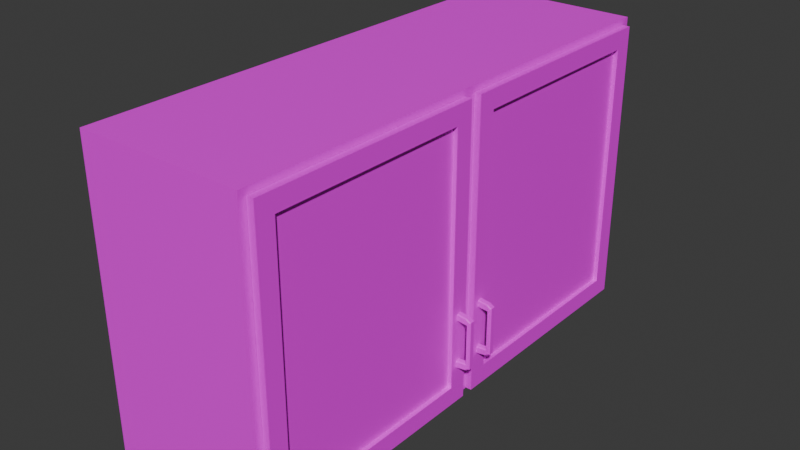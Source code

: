 # Source: kitchen-top-cupboards.blend  (saved by Blender 4.3.34; exported with 4.5.12 LTS)
import bpy
from mathutils import Matrix  # noqa: F401  (used for matrix-valued properties, if any)

bpy.ops.wm.read_factory_settings(use_empty=True)
scene = bpy.context.scene
scene.name = 'Scene'

# ---- collections
col_collection = bpy.data.collections.new('Collection'); scene.collection.children.link(col_collection)

# ---- images (referenced by path relative to the original .blend; pixels are not part of the script)
import os
ASSET_DIR = os.environ.get("B2B_ASSET_DIR", "")  # directory of the original .blend (textures are referenced by path, not embedded)
HERE = os.path.dirname(os.path.abspath(__file__))  # packed textures are extracted next to this script under _unpacked/

def load_image(name, relpath, width, height, colorspace="sRGB"):
    """Load a texture the original file referenced (path relative to the .blend, or extracted next to this script)."""
    p = next((c for c in (os.path.join(HERE, relpath), os.path.join(ASSET_DIR, relpath)) if relpath and os.path.exists(c)), "")
    if p:
        img = bpy.data.images.load(p, check_existing=True)
        img.name = name
    else:  # same state as the original file: an image datablock whose file is absent (Cycles renders it pink)
        img = bpy.data.images.new(name, width, height)
        img.source = "FILE"
        img.filepath = "//" + (relpath or name)
    img.colorspace_settings.name = colorspace
    return img
img_hotpandagradientpalette_png = load_image('hotpandagradientpalette.png', 'hotpandagradientpalette.png', 1024, 1024, 'sRGB')

# ---- materials (node trees are filled in below, after node groups)
mat_material = bpy.data.materials.new('Material')
mat_material.alpha_threshold = 0.0
mat_material.roughness = 0.5
mat_material.line_color = (0.0, 0.0, 0.0, 1.0)

# ---- material node trees
mat_material.use_nodes = True; mat_material.node_tree.nodes.clear()
_N = mat_material.node_tree.nodes; _L = mat_material.node_tree.links
n0 = _N.new('ShaderNodeOutputMaterial'); n0.name = 'Material Output'; n0.location = (300, 300)
n1 = _N.new('ShaderNodeBsdfPrincipled'); n1.name = 'Principled BSDF'; n1.location = (10, 300)
n1.inputs[3].default_value = 1.45
n2 = _N.new('ShaderNodeTexImage'); n2.name = 'Image Texture'; n2.location = (-280, 280)
n2.image = img_hotpandagradientpalette_png
_L.new(n1.outputs[0], n0.inputs[0])
_L.new(n2.outputs[0], n1.inputs[0])
n0.is_active_output = True

# ---- world
world_world = bpy.data.worlds.new('World'); scene.world = world_world
world_world.use_nodes = True; world_world.node_tree.nodes.clear()
_N = world_world.node_tree.nodes; _L = world_world.node_tree.links
n0 = _N.new('ShaderNodeOutputWorld'); n0.name = 'World Output'; n0.location = (300, 300)
n1 = _N.new('ShaderNodeBackground'); n1.name = 'Background'; n1.location = (10, 300)
n1.inputs[0].default_value = (0.05088, 0.05088, 0.05088, 1.0)
_L.new(n1.outputs[0], n0.inputs[0])
n0.is_active_output = True
world_world.color = (0.05088, 0.05088, 0.05088)
world_world.sun_shadow_jitter_overblur = 0.0

# ---- meshes
me_cube_001 = bpy.data.meshes.new('Cube.001')
me_cube_001.from_pydata([(0.0, -0.75, 0.0), (0.0, -0.75, 0.8817), (0.0, 0.75, 0.0), (0.0, 0.75, 0.8817), (0.5, -0.7246, 0.02542), (0.5, -0.7246, 0.8563), (0.5, 0.7246, 0.02542), (0.5, 0.7246, 0.8563), (0.5, 0.75, 0.8817), (0.5, 0.75, 0.0), (0.5, -0.75, 0.0), (0.5, -0.75, 0.8817), (0.05658, 0.7246, 0.02542), (0.05658, 0.7246, 0.8563), (0.5, 0.02678, 0.02542), (0.5, -0.02678, 0.02542), (0.5, -0.02678, 0.8563), (0.5, 0.02678, 0.8563), (0.05658, -0.7246, 0.8563), (0.05658, -0.7246, 0.02542), (0.05658, -0.02678, 0.8563), (0.05658, -0.02678, 0.02542), (0.05658, 0.02678, 0.02542), (0.05658, 0.02678, 0.8563), (0.05658, -0.7246, 0.425), (0.05658, -0.7246, 0.4567), (0.5, -0.7246, 0.425), (0.5, -0.7246, 0.4567), (0.05658, -0.02678, 0.4567), (0.05658, -0.02678, 0.425), (0.5, -0.02678, 0.4567), (0.5, -0.02678, 0.425), (0.5, 0.7246, 0.4567), (0.5, 0.7246, 0.425), (0.05658, 0.02678, 0.425), (0.05658, 0.02678, 0.4567), (0.05658, 0.7246, 0.4567), (0.05658, 0.7246, 0.425), (0.5, 0.02678, 0.425), (0.5, 0.02678, 0.4567)], [], [(2, 3, 8, 9), (5, 16, 17, 7, 8, 11), (10, 11, 1, 0), (2, 9, 10, 0), (8, 3, 1, 11), (32, 7, 13, 36), (7, 17, 23, 13), (4, 26, 27, 5, 11, 10), (15, 31, 29, 21), (6, 14, 15, 4, 10, 9), (6, 33, 37, 12), (16, 5, 18, 20), (28, 20, 18, 25), (36, 13, 23, 35), (16, 30, 31, 15, 14, 38, 39, 17), (4, 15, 21, 19), (14, 6, 12, 22), (17, 39, 35, 23), (30, 16, 20, 28), (26, 4, 19, 24), (5, 27, 25, 18), (7, 32, 33, 6, 9, 8), (12, 37, 34, 22), (38, 14, 22, 34), (38, 33, 32, 39), (33, 38, 34, 37), (39, 32, 36, 35), (31, 30, 27, 26), (30, 28, 25, 27), (29, 31, 26, 24), (21, 29, 24, 19)])
_uv = me_cube_001.uv_layers.new(name='UVMap')
_uv.uv.foreach_set('vector', [0.5089, 0.5463, 0.5283, 0.5463, 0.5283, 0.5657, 0.5089, 0.5657, 0.5278, 0.5848, 0.5278, 0.5757, 0.5278, 0.575, 0.5278, 0.566, 0.5283, 0.5657, 0.5283, 0.5851, 0.5089, 0.5851, 0.5283, 0.5851, 0.5283, 0.6045, 0.5089, 0.6045, 0.4895, 0.5657, 0.5089, 0.5657, 0.5089, 0.5851, 0.4895, 0.5851, 0.5283, 0.5657, 0.5477, 0.5657, 0.5477, 0.5851, 0.5283, 0.5851, 0.519, 0.566, 0.5278, 0.566, 0.5278, 0.566, 0.519, 0.566, 0.5278, 0.566, 0.5278, 0.575, 0.5278, 0.575, 0.5278, 0.566, 0.5095, 0.5848, 0.5183, 0.5848, 0.519, 0.5848, 0.5278, 0.5848, 0.5283, 0.5851, 0.5089, 0.5851, 0.5095, 0.5757, 0.5183, 0.5757, 0.5183, 0.5757, 0.5095, 0.5757, 0.5095, 0.566, 0.5095, 0.575, 0.5095, 0.5757, 0.5095, 0.5848, 0.5089, 0.5851, 0.5089, 0.5657, 0.5095, 0.566, 0.5183, 0.566, 0.5183, 0.566, 0.5095, 0.566, 0.5278, 0.5757, 0.5278, 0.5848, 0.5278, 0.5848, 0.5278, 0.5757, 0.519, 0.5757, 0.5278, 0.5757, 0.5278, 0.5848, 0.519, 0.5848, 0.519, 0.566, 0.5278, 0.566, 0.5278, 0.575, 0.519, 0.575, 0.5278, 0.5757, 0.519, 0.5757, 0.5183, 0.5757, 0.5095, 0.5757, 0.5095, 0.575, 0.5183, 0.575, 0.519, 0.575, 0.5278, 0.575, 0.5095, 0.5848, 0.5095, 0.5757, 0.5095, 0.5757, 0.5095, 0.5848, 0.5095, 0.575, 0.5095, 0.566, 0.5095, 0.566, 0.5095, 0.575, 0.5278, 0.575, 0.519, 0.575, 0.519, 0.575, 0.5278, 0.575, 0.519, 0.5757, 0.5278, 0.5757, 0.5278, 0.5757, 0.519, 0.5757, 0.5183, 0.5848, 0.5095, 0.5848, 0.5095, 0.5848, 0.5183, 0.5848, 0.5278, 0.5848, 0.519, 0.5848, 0.519, 0.5848, 0.5278, 0.5848, 0.5278, 0.566, 0.519, 0.566, 0.5183, 0.566, 0.5095, 0.566, 0.5089, 0.5657, 0.5283, 0.5657, 0.5095, 0.566, 0.5183, 0.566, 0.5183, 0.575, 0.5095, 0.575, 0.5183, 0.575, 0.5095, 0.575, 0.5095, 0.575, 0.5183, 0.575, 0.5183, 0.575, 0.5183, 0.566, 0.519, 0.566, 0.519, 0.575, 0.5183, 0.566, 0.5183, 0.575, 0.5183, 0.575, 0.5183, 0.566, 0.519, 0.575, 0.519, 0.566, 0.519, 0.566, 0.519, 0.575, 0.5183, 0.5757, 0.519, 0.5757, 0.519, 0.5848, 0.5183, 0.5848, 0.519, 0.5757, 0.519, 0.5757, 0.519, 0.5848, 0.519, 0.5848, 0.5183, 0.5757, 0.5183, 0.5757, 0.5183, 0.5848, 0.5183, 0.5848, 0.5095, 0.5757, 0.5183, 0.5757, 0.5183, 0.5848, 0.5095, 0.5848])
me_cube_001.materials.append(mat_material)
me_cube_001.update()
me_cube_002 = bpy.data.meshes.new('Cube.002')
me_cube_002.from_pydata([(0.0, -0.709, -0.4287), (0.0, -0.709, 0.4287), (0.0, 0.0, -0.4287), (0.0, 0.0, 0.4287), (0.02031, -0.6546, -0.3743), (0.02031, -0.6546, 0.3743), (0.02031, -0.0544, -0.3743), (0.02031, -0.0544, 0.3743), (0.02031, 0.0, 0.4287), (0.02031, 0.0, -0.4287), (0.02031, -0.709, -0.4287), (0.02031, -0.709, 0.4287), (0.007856, -0.0544, 0.3743), (0.007856, -0.0544, -0.3743), (0.007856, -0.6546, -0.3743), (0.007856, -0.6546, 0.3743), (0.02031, -0.709, -0.3189), (0.02031, -0.709, -0.1517), (0.02031, -0.6546, -0.1517), (0.02031, -0.6546, -0.3189), (0.06035, -0.6912, -0.1658), (0.0633, -0.6883, -0.1634), (0.06035, -0.6723, -0.1658), (0.0633, -0.6753, -0.1634), (0.02031, -0.6723, -0.3159), (0.02031, -0.6753, -0.3189), (0.02031, -0.6694, -0.3189), (0.02031, -0.6883, -0.3189), (0.02031, -0.6912, -0.3159), (0.02031, -0.6942, -0.3189), (0.02031, -0.6912, -0.1547), (0.02031, -0.6883, -0.1517), (0.02031, -0.6942, -0.1517), (0.02031, -0.6753, -0.1517), (0.02031, -0.6723, -0.1547), (0.02031, -0.6694, -0.1517), (0.02031, -0.6723, -0.1708), (0.02031, -0.6753, -0.1738), (0.02031, -0.6723, -0.1767), (0.02031, -0.6753, -0.2968), (0.02031, -0.6723, -0.2998), (0.02031, -0.6723, -0.2939), (0.02031, -0.6912, -0.2998), (0.02031, -0.6883, -0.2968), (0.02031, -0.6912, -0.2939), (0.02031, -0.6883, -0.1738), (0.02031, -0.6912, -0.1708), (0.02031, -0.6912, -0.1767), (0.06035, -0.6912, -0.3048), (0.0633, -0.6883, -0.3072), (0.06035, -0.6723, -0.3048), (0.0633, -0.6753, -0.3072), (0.0633, -0.6883, -0.2927), (0.06035, -0.6912, -0.293), (0.06035, -0.6723, -0.293), (0.0633, -0.6753, -0.2927), (0.0633, -0.6753, -0.1779), (0.06035, -0.6723, -0.1776), (0.06035, -0.6912, -0.1776), (0.0633, -0.6883, -0.1779), (0.05242, -0.6723, -0.1739), (0.04947, -0.6753, -0.1766), (0.04947, -0.6912, -0.3121), (0.04947, -0.6883, -0.3151), (0.04947, -0.6753, -0.294), (0.05242, -0.6723, -0.2967), (0.05242, -0.6912, -0.2967), (0.04947, -0.6883, -0.294), (0.04947, -0.6883, -0.1766), (0.05242, -0.6912, -0.1739), (0.04947, -0.6723, -0.3121), (0.04947, -0.6753, -0.3151), (0.04947, -0.6723, -0.1585), (0.04947, -0.6753, -0.1555), (0.04947, -0.6912, -0.1585), (0.04947, -0.6883, -0.1555)], [], [(0, 1, 3, 2), (2, 3, 8, 9), (7, 5, 15, 12), (24, 40, 65, 70), (2, 9, 10, 0), (8, 3, 1, 11), (7, 6, 9, 8), (6, 4, 10, 9), (5, 7, 8, 11), (5, 18, 19, 4, 14, 15), (13, 12, 15, 14), (6, 7, 12, 13), (30, 46, 69, 74), (4, 6, 13, 14), (10, 16, 17, 11, 1, 0), (42, 28, 62, 66), (74, 69, 58, 20), (33, 31, 75, 73), (18, 35, 34, 36, 38, 41, 40, 24, 26, 19), (45, 37, 61, 68), (36, 34, 72, 60), (63, 71, 51, 49), (44, 43, 39, 41, 38, 37, 45, 47), (30, 32, 17, 16, 29, 28, 42, 44, 47, 46), (4, 19, 26, 25, 27, 29, 16, 10), (18, 5, 11, 17, 32, 31, 33, 35), (39, 43, 67, 64), (66, 62, 48, 53), (52, 55, 56, 59), (52, 49, 51, 55), (70, 65, 54, 50), (60, 72, 22, 57), (21, 59, 56, 23), (27, 25, 71, 63), (64, 67, 68, 61), (54, 65, 60, 57), (66, 53, 58, 69), (24, 25, 26), (27, 28, 29), (30, 31, 32), (33, 34, 35), (36, 37, 38), (39, 40, 41), (42, 43, 44), (45, 46, 47), (53, 48, 49, 52), (50, 54, 55, 51), (20, 58, 59, 21), (57, 22, 23, 56), (75, 31, 30, 74), (63, 49, 48, 62), (67, 43, 42, 66), (73, 23, 22, 72), (61, 37, 36, 60), (71, 25, 24, 70), (27, 63, 62, 28), (39, 64, 65, 40), (45, 68, 69, 46), (51, 71, 70, 50), (33, 73, 72, 34), (21, 75, 74, 20), (56, 55, 54, 57), (64, 61, 60, 65), (66, 69, 68, 67), (52, 59, 58, 53), (73, 75, 21, 23)])
_uv = me_cube_002.uv_layers.new(name='UVMap')
_uv.uv.foreach_set('vector', [0.5243, 0.4107, 0.5124, 0.3838, 0.5208, 0.3799, 0.526, 0.3888, 0.526, 0.3888, 0.5208, 0.3799, 0.5209, 0.3796, 0.5265, 0.3873, 0.5208, 0.3787, 0.5129, 0.381, 0.5132, 0.3805, 0.5208, 0.3784, 0.9704, 0.4997, 0.9569, 0.501, 0.961, 0.4967, 0.9681, 0.4933, 0.526, 0.3888, 0.5265, 0.3873, 0.5259, 0.405, 0.5243, 0.4107, 0.5209, 0.3796, 0.5208, 0.3799, 0.5124, 0.3838, 0.5123, 0.3835, 0.5208, 0.3787, 0.5279, 0.3794, 0.5265, 0.3873, 0.5209, 0.3796, 0.5279, 0.3794, 0.5344, 0.3617, 0.5259, 0.405, 0.5265, 0.3873, 0.5129, 0.381, 0.5208, 0.3787, 0.5209, 0.3796, 0.5123, 0.3835, 0.5129, 0.381, 0.5181, 0.3591, 0.532, 0.3448, 0.5344, 0.3617, 0.5323, 0.3483, 0.5132, 0.3805, 0.5279, 0.3784, 0.5208, 0.3784, 0.5132, 0.3805, 0.5323, 0.3483, 0.5279, 0.3794, 0.5208, 0.3787, 0.5208, 0.3784, 0.5279, 0.3784, 0.9582, 0.4879, 0.9577, 0.4868, 0.9588, 0.4865, 0.9593, 0.4878, 0.5344, 0.3617, 0.5279, 0.3794, 0.5279, 0.3784, 0.5323, 0.3483, 0.5259, 0.405, 0.5235, 0.4204, 0.5091, 0.3835, 0.5123, 0.3835, 0.5124, 0.3838, 0.5243, 0.4107, 0.9569, 0.4688, 0.9704, 0.4708, 0.9681, 0.4789, 0.9608, 0.474, 0.9593, 0.4878, 0.9588, 0.4865, 0.9603, 0.4876, 0.9599, 0.4879, 0.9581, 0.4888, 0.9583, 0.4881, 0.9593, 0.4882, 0.9592, 0.4895, 0.5181, 0.3591, 0.511, 0.3649, 0.5073, 0.3665, 0.5072, 0.3662, 0.5072, 0.366, 0.5049, 0.3546, 0.5084, 0.3429, 0.532, 0.3446, 0.5349, 0.3503, 0.532, 0.3448, 0.9575, 0.487, 0.9574, 0.489, 0.9565, 0.4901, 0.9561, 0.4839, 0.9575, 0.4895, 0.958, 0.4889, 0.959, 0.49, 0.9584, 0.4917, 0.9695, 0.4815, 0.9696, 0.491, 0.9676, 0.4894, 0.9676, 0.4834, 0.5048, 0.4025, 0.4965, 0.3989, 0.4965, 0.3592, 0.5049, 0.3546, 0.5072, 0.366, 0.507, 0.3678, 0.5058, 0.3754, 0.5055, 0.3773, 0.507, 0.3787, 0.5079, 0.3807, 0.5091, 0.3835, 0.5235, 0.4204, 0.5299, 0.4125, 0.529, 0.4204, 0.5086, 0.4209, 0.5048, 0.4025, 0.5055, 0.3773, 0.5055, 0.377, 0.5344, 0.3617, 0.532, 0.3448, 0.5349, 0.3503, 0.543, 0.3623, 0.5408, 0.3979, 0.5299, 0.4125, 0.5235, 0.4204, 0.5259, 0.405, 0.5181, 0.3591, 0.5129, 0.381, 0.5123, 0.3835, 0.5091, 0.3835, 0.5079, 0.3807, 0.5074, 0.3765, 0.5069, 0.3688, 0.511, 0.3649, 0.9491, 0.4929, 0.9491, 0.4766, 0.9531, 0.4748, 0.9533, 0.4929, 0.9608, 0.474, 0.9681, 0.4789, 0.9667, 0.4811, 0.9649, 0.481, 0.9659, 0.4838, 0.9661, 0.489, 0.9603, 0.4897, 0.9605, 0.4882, 0.9659, 0.4838, 0.9676, 0.4834, 0.9676, 0.4894, 0.9661, 0.489, 0.9681, 0.4933, 0.961, 0.4967, 0.9652, 0.4912, 0.9667, 0.4913, 0.9584, 0.4917, 0.959, 0.49, 0.9597, 0.49, 0.9599, 0.4904, 0.9599, 0.4883, 0.9605, 0.4882, 0.9603, 0.4897, 0.9598, 0.4896, 0.9774, 0.4783, 0.9775, 0.4922, 0.9696, 0.491, 0.9695, 0.4815, 0.9533, 0.4929, 0.9531, 0.4748, 0.9561, 0.4839, 0.9565, 0.4901, 0.9652, 0.4912, 0.961, 0.4967, 0.9584, 0.4917, 0.9599, 0.4904, 0.9608, 0.474, 0.9649, 0.481, 0.9603, 0.4876, 0.9588, 0.4865, 0.532, 0.3446, 0.543, 0.3623, 0.5349, 0.3503, 0.5408, 0.3979, 0.529, 0.4204, 0.5299, 0.4125, 0.507, 0.3787, 0.5074, 0.3765, 0.5079, 0.3807, 0.5069, 0.3688, 0.5073, 0.3665, 0.511, 0.3649, 0.5072, 0.3662, 0.507, 0.3678, 0.5072, 0.366, 0.4965, 0.3592, 0.5084, 0.3429, 0.5049, 0.3546, 0.5086, 0.4209, 0.4965, 0.3989, 0.5048, 0.4025, 0.5058, 0.3754, 0.5055, 0.377, 0.5055, 0.3773, 0.9649, 0.481, 0.9667, 0.4811, 0.9676, 0.4834, 0.9659, 0.4838, 0.9667, 0.4913, 0.9652, 0.4912, 0.9661, 0.489, 0.9676, 0.4894, 0.9599, 0.4879, 0.9603, 0.4876, 0.9605, 0.4882, 0.9599, 0.4883, 0.9599, 0.4904, 0.9597, 0.49, 0.9598, 0.4896, 0.9603, 0.4897, 0.9593, 0.4882, 0.9583, 0.4881, 0.9582, 0.4879, 0.9593, 0.4878, 0.9695, 0.4815, 0.9676, 0.4834, 0.9667, 0.4811, 0.9681, 0.4789, 0.9531, 0.4748, 0.9491, 0.4766, 0.9569, 0.4688, 0.9608, 0.474, 0.9592, 0.4895, 0.9598, 0.4896, 0.9597, 0.49, 0.959, 0.49, 0.9565, 0.4901, 0.9574, 0.489, 0.9575, 0.4895, 0.9584, 0.4917, 0.9696, 0.491, 0.9775, 0.4922, 0.9704, 0.4997, 0.9681, 0.4933, 0.9774, 0.4783, 0.9695, 0.4815, 0.9681, 0.4789, 0.9704, 0.4708, 0.9491, 0.4929, 0.9533, 0.4929, 0.961, 0.4967, 0.9569, 0.501, 0.9575, 0.487, 0.9561, 0.4839, 0.9588, 0.4865, 0.9577, 0.4868, 0.9676, 0.4894, 0.9696, 0.491, 0.9681, 0.4933, 0.9667, 0.4913, 0.9581, 0.4888, 0.9592, 0.4895, 0.959, 0.49, 0.958, 0.4889, 0.9599, 0.4883, 0.9593, 0.4882, 0.9593, 0.4878, 0.9599, 0.4879, 0.9603, 0.4897, 0.9661, 0.489, 0.9652, 0.4912, 0.9599, 0.4904, 0.9533, 0.4929, 0.9565, 0.4901, 0.9584, 0.4917, 0.961, 0.4967, 0.9608, 0.474, 0.9588, 0.4865, 0.9561, 0.4839, 0.9531, 0.4748, 0.9659, 0.4838, 0.9605, 0.4882, 0.9603, 0.4876, 0.9649, 0.481, 0.9592, 0.4895, 0.9593, 0.4882, 0.9599, 0.4883, 0.9598, 0.4896])
me_cube_002.materials.append(mat_material)
me_cube_002.update()
me_cube_003 = bpy.data.meshes.new('Cube.003')
me_cube_003.from_pydata([(0.0, 0.709, -0.4287), (0.0, 0.709, 0.4287), (0.0, 0.0, -0.4287), (0.0, 0.0, 0.4287), (0.02031, 0.6546, -0.3743), (0.02031, 0.6546, 0.3743), (0.02031, 0.0544, -0.3743), (0.02031, 0.0544, 0.3743), (0.02031, 0.0, 0.4287), (0.02031, 0.0, -0.4287), (0.02031, 0.709, -0.4287), (0.02031, 0.709, 0.4287), (0.007856, 0.0544, 0.3743), (0.007856, 0.0544, -0.3743), (0.007856, 0.6546, -0.3743), (0.007856, 0.6546, 0.3743), (0.02031, 0.709, -0.3189), (0.02031, 0.709, -0.1517), (0.02031, 0.6546, -0.1517), (0.02031, 0.6546, -0.3189), (0.06035, 0.6912, -0.1658), (0.0633, 0.6883, -0.1634), (0.06035, 0.6723, -0.1658), (0.0633, 0.6753, -0.1634), (0.02031, 0.6723, -0.3159), (0.02031, 0.6753, -0.3189), (0.02031, 0.6694, -0.3189), (0.02031, 0.6883, -0.3189), (0.02031, 0.6912, -0.3159), (0.02031, 0.6942, -0.3189), (0.02031, 0.6912, -0.1547), (0.02031, 0.6883, -0.1517), (0.02031, 0.6942, -0.1517), (0.02031, 0.6753, -0.1517), (0.02031, 0.6723, -0.1547), (0.02031, 0.6694, -0.1517), (0.02031, 0.6723, -0.1708), (0.02031, 0.6753, -0.1738), (0.02031, 0.6723, -0.1767), (0.02031, 0.6753, -0.2968), (0.02031, 0.6723, -0.2998), (0.02031, 0.6723, -0.2939), (0.02031, 0.6912, -0.2998), (0.02031, 0.6883, -0.2968), (0.02031, 0.6912, -0.2939), (0.02031, 0.6883, -0.1738), (0.02031, 0.6912, -0.1708), (0.02031, 0.6912, -0.1767), (0.06035, 0.6912, -0.3048), (0.0633, 0.6883, -0.3072), (0.06035, 0.6723, -0.3048), (0.0633, 0.6753, -0.3072), (0.0633, 0.6883, -0.2927), (0.06035, 0.6912, -0.293), (0.06035, 0.6723, -0.293), (0.0633, 0.6753, -0.2927), (0.0633, 0.6753, -0.1779), (0.06035, 0.6723, -0.1776), (0.06035, 0.6912, -0.1776), (0.0633, 0.6883, -0.1779), (0.05242, 0.6723, -0.1739), (0.04947, 0.6753, -0.1766), (0.04947, 0.6912, -0.3121), (0.04947, 0.6883, -0.3151), (0.04947, 0.6753, -0.294), (0.05242, 0.6723, -0.2967), (0.05242, 0.6912, -0.2967), (0.04947, 0.6883, -0.294), (0.04947, 0.6883, -0.1766), (0.05242, 0.6912, -0.1739), (0.04947, 0.6723, -0.3121), (0.04947, 0.6753, -0.3151), (0.04947, 0.6723, -0.1585), (0.04947, 0.6753, -0.1555), (0.04947, 0.6912, -0.1585), (0.04947, 0.6883, -0.1555)], [], [(0, 2, 3, 1), (2, 9, 8, 3), (7, 12, 15, 5), (24, 70, 65, 40), (2, 0, 10, 9), (8, 11, 1, 3), (7, 8, 9, 6), (6, 9, 10, 4), (5, 11, 8, 7), (5, 15, 14, 4, 19, 18), (13, 14, 15, 12), (6, 13, 12, 7), (30, 74, 69, 46), (4, 14, 13, 6), (10, 0, 1, 11, 17, 16), (42, 66, 62, 28), (74, 20, 58, 69), (33, 73, 75, 31), (18, 19, 26, 24, 40, 41, 38, 36, 34, 35), (45, 68, 61, 37), (36, 60, 72, 34), (63, 49, 51, 71), (44, 47, 45, 37, 38, 41, 39, 43), (30, 46, 47, 44, 42, 28, 29, 16, 17, 32), (4, 10, 16, 29, 27, 25, 26, 19), (18, 35, 33, 31, 32, 17, 11, 5), (39, 64, 67, 43), (66, 53, 48, 62), (52, 59, 56, 55), (52, 55, 51, 49), (70, 50, 54, 65), (60, 57, 22, 72), (21, 23, 56, 59), (27, 63, 71, 25), (64, 61, 68, 67), (54, 57, 60, 65), (66, 69, 58, 53), (24, 26, 25), (27, 29, 28), (30, 32, 31), (33, 35, 34), (36, 38, 37), (39, 41, 40), (42, 44, 43), (45, 47, 46), (53, 52, 49, 48), (50, 51, 55, 54), (20, 21, 59, 58), (57, 56, 23, 22), (75, 74, 30, 31), (63, 62, 48, 49), (67, 66, 42, 43), (73, 72, 22, 23), (61, 60, 36, 37), (71, 70, 24, 25), (27, 28, 62, 63), (39, 40, 65, 64), (45, 46, 69, 68), (51, 50, 70, 71), (33, 34, 72, 73), (21, 20, 74, 75), (56, 57, 54, 55), (64, 65, 60, 61), (66, 67, 68, 69), (52, 53, 58, 59), (73, 23, 21, 75)])
_uv = me_cube_003.uv_layers.new(name='UVMap')
_uv.uv.foreach_set('vector', [0.5319, 0.2786, 0.5326, 0.2565, 0.527, 0.2491, 0.5201, 0.2543, 0.5326, 0.2565, 0.5328, 0.2559, 0.527, 0.2488, 0.527, 0.2491, 0.527, 0.2474, 0.5271, 0.2471, 0.5206, 0.2496, 0.5203, 0.2509, 0.9708, 0.5193, 0.9668, 0.5084, 0.9548, 0.5141, 0.9477, 0.5215, 0.5326, 0.2565, 0.5319, 0.2786, 0.5332, 0.2727, 0.5328, 0.2559, 0.527, 0.2488, 0.52, 0.254, 0.5201, 0.2543, 0.527, 0.2491, 0.527, 0.2474, 0.527, 0.2488, 0.5328, 0.2559, 0.5333, 0.2497, 0.5333, 0.2497, 0.5328, 0.2559, 0.5332, 0.2727, 0.5398, 0.2227, 0.5203, 0.2509, 0.52, 0.254, 0.527, 0.2488, 0.527, 0.2474, 0.5203, 0.2509, 0.5206, 0.2496, 0.5373, 0.2115, 0.5398, 0.2227, 0.5366, 0.2075, 0.523, 0.2254, 0.5333, 0.2492, 0.5373, 0.2115, 0.5206, 0.2496, 0.5271, 0.2471, 0.5333, 0.2497, 0.5333, 0.2492, 0.5271, 0.2471, 0.527, 0.2474, 0.95, 0.4991, 0.9518, 0.499, 0.9509, 0.4968, 0.9491, 0.4974, 0.5398, 0.2227, 0.5373, 0.2115, 0.5333, 0.2492, 0.5333, 0.2497, 0.5332, 0.2727, 0.5319, 0.2786, 0.5201, 0.2543, 0.52, 0.254, 0.5169, 0.2547, 0.5316, 0.2895, 0.9478, 0.4666, 0.9544, 0.4754, 0.9668, 0.4838, 0.9707, 0.4699, 0.9518, 0.499, 0.9529, 0.4992, 0.9535, 0.4986, 0.9509, 0.4968, 0.9498, 0.5007, 0.9516, 0.502, 0.9518, 0.4997, 0.9501, 0.4996, 0.523, 0.2254, 0.5366, 0.2075, 0.54, 0.2129, 0.5365, 0.207, 0.5121, 0.207, 0.5096, 0.2201, 0.5135, 0.2338, 0.5135, 0.2341, 0.5136, 0.2344, 0.5166, 0.2322, 0.9488, 0.4976, 0.9463, 0.4923, 0.947, 0.5029, 0.9486, 0.501, 0.9488, 0.502, 0.9502, 0.5056, 0.9514, 0.5027, 0.9495, 0.501, 0.9692, 0.4883, 0.9659, 0.4915, 0.966, 0.5017, 0.9693, 0.5045, 0.5125, 0.272, 0.5118, 0.2469, 0.5121, 0.2447, 0.5132, 0.2359, 0.5135, 0.2338, 0.5096, 0.2201, 0.5004, 0.2257, 0.5029, 0.2686, 0.5138, 0.2485, 0.5119, 0.2465, 0.5118, 0.2469, 0.5125, 0.272, 0.5173, 0.291, 0.5383, 0.2889, 0.5384, 0.2805, 0.5316, 0.2895, 0.5169, 0.2547, 0.5151, 0.2508, 0.5398, 0.2227, 0.5332, 0.2727, 0.5316, 0.2895, 0.5384, 0.2805, 0.5496, 0.2639, 0.5497, 0.2251, 0.54, 0.2129, 0.5366, 0.2075, 0.523, 0.2254, 0.5166, 0.2322, 0.5131, 0.2376, 0.514, 0.246, 0.5151, 0.2508, 0.5169, 0.2547, 0.52, 0.254, 0.5203, 0.2509, 0.9344, 0.5078, 0.9417, 0.5078, 0.9412, 0.4768, 0.9344, 0.4799, 0.9544, 0.4754, 0.9614, 0.4874, 0.9645, 0.4876, 0.9668, 0.4838, 0.9631, 0.4922, 0.9539, 0.4997, 0.9536, 0.5023, 0.9634, 0.5011, 0.9631, 0.4922, 0.9634, 0.5011, 0.966, 0.5017, 0.9659, 0.4915, 0.9668, 0.5084, 0.9645, 0.505, 0.9619, 0.5049, 0.9548, 0.5141, 0.9502, 0.5056, 0.9529, 0.5034, 0.9525, 0.5027, 0.9514, 0.5027, 0.9529, 0.4999, 0.9526, 0.502, 0.9536, 0.5023, 0.9539, 0.4997, 0.9827, 0.4827, 0.9692, 0.4883, 0.9693, 0.5045, 0.9829, 0.5066, 0.9417, 0.5078, 0.947, 0.5029, 0.9463, 0.4923, 0.9412, 0.4768, 0.9619, 0.5049, 0.9529, 0.5034, 0.9502, 0.5056, 0.9548, 0.5141, 0.9544, 0.4754, 0.9509, 0.4968, 0.9535, 0.4986, 0.9614, 0.4874, 0.5365, 0.207, 0.54, 0.2129, 0.5497, 0.2251, 0.5496, 0.2639, 0.5384, 0.2805, 0.5383, 0.2889, 0.5138, 0.2485, 0.5151, 0.2508, 0.514, 0.246, 0.5131, 0.2376, 0.5166, 0.2322, 0.5136, 0.2344, 0.5135, 0.2341, 0.5135, 0.2338, 0.5132, 0.2359, 0.5004, 0.2257, 0.5096, 0.2201, 0.5121, 0.207, 0.5173, 0.291, 0.5125, 0.272, 0.5029, 0.2686, 0.5121, 0.2447, 0.5118, 0.2469, 0.5119, 0.2465, 0.9614, 0.4874, 0.9631, 0.4922, 0.9659, 0.4915, 0.9645, 0.4876, 0.9645, 0.505, 0.966, 0.5017, 0.9634, 0.5011, 0.9619, 0.5049, 0.9529, 0.4992, 0.9529, 0.4999, 0.9539, 0.4997, 0.9535, 0.4986, 0.9529, 0.5034, 0.9536, 0.5023, 0.9526, 0.502, 0.9525, 0.5027, 0.9518, 0.4997, 0.9518, 0.499, 0.95, 0.4991, 0.9501, 0.4996, 0.9692, 0.4883, 0.9668, 0.4838, 0.9645, 0.4876, 0.9659, 0.4915, 0.9412, 0.4768, 0.9544, 0.4754, 0.9478, 0.4666, 0.9344, 0.4799, 0.9516, 0.502, 0.9514, 0.5027, 0.9525, 0.5027, 0.9526, 0.502, 0.947, 0.5029, 0.9502, 0.5056, 0.9488, 0.502, 0.9486, 0.501, 0.9693, 0.5045, 0.9668, 0.5084, 0.9708, 0.5193, 0.9829, 0.5066, 0.9827, 0.4827, 0.9707, 0.4699, 0.9668, 0.4838, 0.9692, 0.4883, 0.9344, 0.5078, 0.9477, 0.5215, 0.9548, 0.5141, 0.9417, 0.5078, 0.9488, 0.4976, 0.9491, 0.4974, 0.9509, 0.4968, 0.9463, 0.4923, 0.966, 0.5017, 0.9645, 0.505, 0.9668, 0.5084, 0.9693, 0.5045, 0.9498, 0.5007, 0.9495, 0.501, 0.9514, 0.5027, 0.9516, 0.502, 0.9529, 0.4999, 0.9529, 0.4992, 0.9518, 0.499, 0.9518, 0.4997, 0.9536, 0.5023, 0.9529, 0.5034, 0.9619, 0.5049, 0.9634, 0.5011, 0.9417, 0.5078, 0.9548, 0.5141, 0.9502, 0.5056, 0.947, 0.5029, 0.9544, 0.4754, 0.9412, 0.4768, 0.9463, 0.4923, 0.9509, 0.4968, 0.9631, 0.4922, 0.9614, 0.4874, 0.9535, 0.4986, 0.9539, 0.4997, 0.9516, 0.502, 0.9526, 0.502, 0.9529, 0.4999, 0.9518, 0.4997])
me_cube_003.materials.append(mat_material)
me_cube_003.update()

# ---- objects
ob_cupboard = bpy.data.objects.new('Cupboard', me_cube_001)
ob_door_right = bpy.data.objects.new('Door Right', me_cube_002)
ob_door_left = bpy.data.objects.new('Door Left', me_cube_003)

# ---- transforms, parenting, visibility, modifiers, constraints
ob_cupboard.location = (0.0, 0.0, 0.0)
ob_door_right.parent = ob_cupboard
ob_door_right.location = (0.5017, 0.725, 0.435)
ob_door_left.parent = ob_cupboard
ob_door_left.location = (0.5017, -0.7293, 0.435)

# ---- collection membership
col_collection.objects.link(ob_cupboard)
col_collection.objects.link(ob_door_right)
col_collection.objects.link(ob_door_left)

# ---- scene / render settings (as saved in the file)
scene.frame_start = 1; scene.frame_end = 250; scene.frame_set(1)
scene.render.engine = 'BLENDER_EEVEE_NEXT'
bpy.context.view_layer.update()

# ---- added for rendering (the .blend has no active camera and no usable light): camera, sun
cam_auto = bpy.data.cameras.new('AutoCamera')
cam_auto.lens = 50.0
cam_auto.sensor_width = 36.0
cam_auto.clip_end = 1000.0
ob_auto_camera = bpy.data.objects.new('AutoCamera', cam_auto)
scene.collection.objects.link(ob_auto_camera)
ob_auto_camera.location = (1.97503, -2.03107, 1.79488)
ob_auto_camera.rotation_euler = (1.09748, -7.21219e-08, 0.694738)
scene.camera = ob_auto_camera
light_auto_sun = bpy.data.lights.new('AutoSun', 'SUN')
light_auto_sun.energy = 3.0
light_auto_sun.angle = 0.0523599
ob_auto_sun = bpy.data.objects.new('AutoSun', light_auto_sun)
scene.collection.objects.link(ob_auto_sun)
ob_auto_sun.rotation_euler = (0.872665, 0.174533, 0.523599)
bpy.context.view_layer.update()
